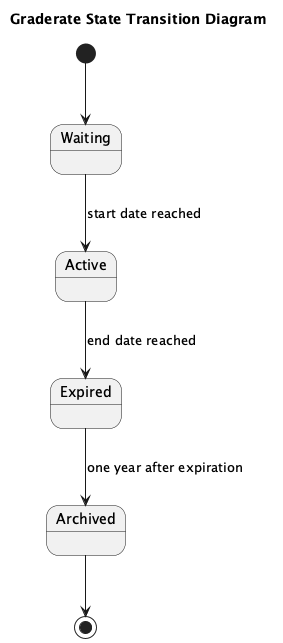

The diagram above was rendered by PlantUML. Its source (embedded in the PNG):
@startuml
title Graderate State Transition Diagram

state Waiting
state Active
state Expired
state Archived

[*] --> Waiting

Waiting --> Active : start date reached

Active --> Expired : end date reached

Expired --> Archived : one year after expiration

Archived --> [*]

@enduml